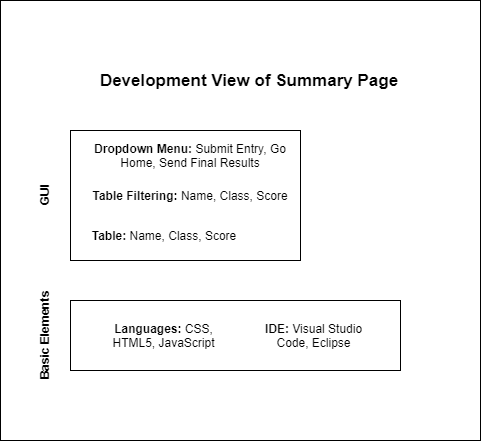

The diagram above was exported from draw.io. Its source (the exported page's mxGraphModel, read from the mxfile embedded in the PNG):
<mxGraphModel dx="2062" dy="1122" grid="1" gridSize="10" guides="1" tooltips="1" connect="1" arrows="1" fold="1" page="1" pageScale="1" pageWidth="850" pageHeight="1100" math="0" shadow="0">
  <root>
    <mxCell id="0" />
    <mxCell id="1" parent="0" />
    <mxCell id="aWVf6Tea6wzQBHr6GEjC-4" value="" style="rounded=0;whiteSpace=wrap;html=1;align=center;" parent="1" vertex="1">
      <mxGeometry x="80" y="300" width="480" height="440" as="geometry" />
    </mxCell>
    <mxCell id="MWUsF3t9ejZibmeh8mZ3-2" value="" style="rounded=0;whiteSpace=wrap;html=1;" parent="1" vertex="1">
      <mxGeometry x="150" y="600" width="330" height="70" as="geometry" />
    </mxCell>
    <mxCell id="MWUsF3t9ejZibmeh8mZ3-3" value="" style="rounded=0;whiteSpace=wrap;html=1;" parent="1" vertex="1">
      <mxGeometry x="150" y="430" width="230" height="130" as="geometry" />
    </mxCell>
    <mxCell id="MWUsF3t9ejZibmeh8mZ3-5" value="&lt;b&gt;Basic Elements&lt;/b&gt;" style="text;html=1;strokeColor=none;fillColor=none;align=center;verticalAlign=middle;whiteSpace=wrap;rounded=0;rotation=-90;" parent="1" vertex="1">
      <mxGeometry x="60" y="625" width="127" height="20" as="geometry" />
    </mxCell>
    <mxCell id="MWUsF3t9ejZibmeh8mZ3-6" value="&lt;b&gt;Languages: &lt;/b&gt;CSS, HTML5, JavaScript" style="text;html=1;strokeColor=none;fillColor=none;align=center;verticalAlign=middle;whiteSpace=wrap;rounded=0;" parent="1" vertex="1">
      <mxGeometry x="180" y="620" width="127" height="30" as="geometry" />
    </mxCell>
    <mxCell id="MWUsF3t9ejZibmeh8mZ3-7" value="&lt;b&gt;IDE: &lt;/b&gt;Visual Studio Code, Eclipse" style="text;html=1;strokeColor=none;fillColor=none;align=center;verticalAlign=middle;whiteSpace=wrap;rounded=0;" parent="1" vertex="1">
      <mxGeometry x="330" y="620" width="127" height="30" as="geometry" />
    </mxCell>
    <mxCell id="MWUsF3t9ejZibmeh8mZ3-8" value="&lt;b&gt;GUI&lt;/b&gt;" style="text;html=1;strokeColor=none;fillColor=none;align=center;verticalAlign=middle;whiteSpace=wrap;rounded=0;rotation=-90;" parent="1" vertex="1">
      <mxGeometry x="73.5" y="485" width="100" height="20" as="geometry" />
    </mxCell>
    <mxCell id="MWUsF3t9ejZibmeh8mZ3-9" value="&lt;b&gt;Dropdown Menu: &lt;/b&gt;Submit Entry, Go Home, Send Final Results" style="text;html=1;strokeColor=none;fillColor=none;align=center;verticalAlign=middle;whiteSpace=wrap;rounded=0;" parent="1" vertex="1">
      <mxGeometry x="160" y="440" width="220" height="30" as="geometry" />
    </mxCell>
    <mxCell id="aWVf6Tea6wzQBHr6GEjC-1" value="&lt;span style=&quot;font-size: 17px&quot;&gt;&lt;b&gt;Development View of Summary Page&lt;/b&gt;&lt;/span&gt;" style="text;html=1;strokeColor=none;fillColor=none;align=center;verticalAlign=middle;whiteSpace=wrap;rounded=0;" parent="1" vertex="1">
      <mxGeometry x="150" y="370" width="358" height="20" as="geometry" />
    </mxCell>
    <mxCell id="aWVf6Tea6wzQBHr6GEjC-2" value="&lt;b&gt;Table Filtering: &lt;/b&gt;Name, Class, Score" style="text;html=1;strokeColor=none;fillColor=none;align=center;verticalAlign=middle;whiteSpace=wrap;rounded=0;" parent="1" vertex="1">
      <mxGeometry x="160" y="480" width="220" height="30" as="geometry" />
    </mxCell>
    <mxCell id="aWVf6Tea6wzQBHr6GEjC-3" value="&lt;b&gt;Table: &lt;/b&gt;Name, Class, Score" style="text;html=1;strokeColor=none;fillColor=none;align=center;verticalAlign=middle;whiteSpace=wrap;rounded=0;" parent="1" vertex="1">
      <mxGeometry x="133.5" y="520" width="220" height="30" as="geometry" />
    </mxCell>
  </root>
</mxGraphModel>